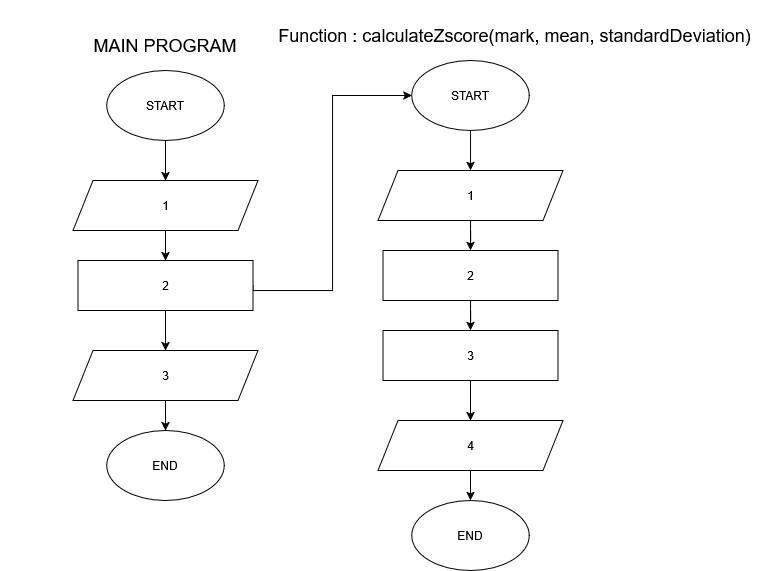

The diagram above was exported from draw.io. Its source (the exported page's mxGraphModel, read from the mxfile embedded in the PNG):
<mxGraphModel dx="2155" dy="1195" grid="1" gridSize="10" guides="1" tooltips="1" connect="1" arrows="1" fold="1" page="1" pageScale="1" pageWidth="850" pageHeight="1100" math="0" shadow="0">
  <root>
    <mxCell id="0" />
    <mxCell id="1" parent="0" />
    <mxCell id="HXPDCYIqdZBdo6CYD9q9-16" edge="1" parent="1" source="HXPDCYIqdZBdo6CYD9q9-1" style="edgeStyle=orthogonalEdgeStyle;rounded=0;orthogonalLoop=1;jettySize=auto;html=1;" value="">
      <mxGeometry relative="1" as="geometry">
        <mxPoint x="165" y="270" as="targetPoint" />
      </mxGeometry>
    </mxCell>
    <mxCell id="HXPDCYIqdZBdo6CYD9q9-1" parent="1" style="shape=parallelogram;perimeter=parallelogramPerimeter;whiteSpace=wrap;html=1;fixedSize=1;" value="1" vertex="1">
      <mxGeometry height="50" width="185" x="72.5" y="190" as="geometry" />
    </mxCell>
    <mxCell id="HXPDCYIqdZBdo6CYD9q9-3" edge="1" parent="1" source="HXPDCYIqdZBdo6CYD9q9-2" style="edgeStyle=orthogonalEdgeStyle;rounded=0;orthogonalLoop=1;jettySize=auto;html=1;entryX=0.5;entryY=0;entryDx=0;entryDy=0;" target="HXPDCYIqdZBdo6CYD9q9-1">
      <mxGeometry relative="1" as="geometry" />
    </mxCell>
    <mxCell id="HXPDCYIqdZBdo6CYD9q9-2" parent="1" style="ellipse;whiteSpace=wrap;html=1;" value="START" vertex="1">
      <mxGeometry height="70" width="117.5" x="106.25" y="80" as="geometry" />
    </mxCell>
    <mxCell id="dwnsFqoPnT-t498cMg0d-21" edge="1" parent="1" source="dwnsFqoPnT-t498cMg0d-1" style="edgeStyle=orthogonalEdgeStyle;rounded=0;orthogonalLoop=1;jettySize=auto;html=1;entryX=0;entryY=0.5;entryDx=0;entryDy=0;exitX=1;exitY=0.5;exitDx=0;exitDy=0;" target="dwnsFqoPnT-t498cMg0d-6">
      <mxGeometry relative="1" as="geometry">
        <Array as="points">
          <mxPoint x="253" y="300" />
          <mxPoint x="332" y="300" />
          <mxPoint x="332" y="105" />
        </Array>
        <mxPoint x="252.5" y="464.9999999999998" as="sourcePoint" />
      </mxGeometry>
    </mxCell>
    <mxCell id="dwnsFqoPnT-t498cMg0d-88" edge="1" parent="1" style="edgeStyle=orthogonalEdgeStyle;rounded=0;orthogonalLoop=1;jettySize=auto;html=1;" target="dwnsFqoPnT-t498cMg0d-43" value="">
      <mxGeometry relative="1" as="geometry">
        <mxPoint x="165" y="299.9999999999998" as="sourcePoint" />
      </mxGeometry>
    </mxCell>
    <mxCell id="dwnsFqoPnT-t498cMg0d-1" parent="1" style="rounded=0;whiteSpace=wrap;html=1;" value="2" vertex="1">
      <mxGeometry height="50" width="175" x="77.5" y="270" as="geometry" />
    </mxCell>
    <mxCell id="dwnsFqoPnT-t498cMg0d-3" edge="1" parent="1" source="dwnsFqoPnT-t498cMg0d-4" style="edgeStyle=orthogonalEdgeStyle;rounded=0;orthogonalLoop=1;jettySize=auto;html=1;" value="">
      <mxGeometry relative="1" as="geometry">
        <mxPoint x="470" y="260" as="targetPoint" />
      </mxGeometry>
    </mxCell>
    <mxCell id="dwnsFqoPnT-t498cMg0d-4" parent="1" style="shape=parallelogram;perimeter=parallelogramPerimeter;whiteSpace=wrap;html=1;fixedSize=1;" value="1" vertex="1">
      <mxGeometry height="50" width="185" x="377.5" y="180" as="geometry" />
    </mxCell>
    <mxCell id="dwnsFqoPnT-t498cMg0d-5" edge="1" parent="1" source="dwnsFqoPnT-t498cMg0d-6" style="edgeStyle=orthogonalEdgeStyle;rounded=0;orthogonalLoop=1;jettySize=auto;html=1;entryX=0.5;entryY=0;entryDx=0;entryDy=0;" target="dwnsFqoPnT-t498cMg0d-4">
      <mxGeometry relative="1" as="geometry" />
    </mxCell>
    <mxCell id="dwnsFqoPnT-t498cMg0d-6" parent="1" style="ellipse;whiteSpace=wrap;html=1;" value="START" vertex="1">
      <mxGeometry height="70" width="117.5" x="411.25" y="70" as="geometry" />
    </mxCell>
    <mxCell id="dwnsFqoPnT-t498cMg0d-9" parent="1" style="ellipse;whiteSpace=wrap;html=1;" value="END" vertex="1">
      <mxGeometry height="70" width="117.5" x="411.25" y="510" as="geometry" />
    </mxCell>
    <mxCell id="dwnsFqoPnT-t498cMg0d-10" edge="1" parent="1" source="dwnsFqoPnT-t498cMg0d-11" style="edgeStyle=orthogonalEdgeStyle;rounded=0;orthogonalLoop=1;jettySize=auto;html=1;" value="">
      <mxGeometry relative="1" as="geometry">
        <mxPoint x="470.00000000000045" y="339.9999999999998" as="targetPoint" />
      </mxGeometry>
    </mxCell>
    <mxCell id="dwnsFqoPnT-t498cMg0d-11" parent="1" style="rounded=0;whiteSpace=wrap;html=1;" value="2" vertex="1">
      <mxGeometry height="50" width="175" x="382.5" y="260" as="geometry" />
    </mxCell>
    <mxCell id="dwnsFqoPnT-t498cMg0d-22" parent="1" style="text;html=1;whiteSpace=wrap;strokeColor=none;fillColor=none;align=center;verticalAlign=middle;rounded=0;" value="&lt;font style=&quot;font-size: 18px;&quot;&gt;Function : calculateZscore(mark, mean, standardDeviation)&lt;/font&gt;" vertex="1">
      <mxGeometry height="70" width="492.5" x="267.5" y="10" as="geometry" />
    </mxCell>
    <mxCell id="dwnsFqoPnT-t498cMg0d-23" parent="1" style="text;html=1;whiteSpace=wrap;strokeColor=none;fillColor=none;align=center;verticalAlign=middle;rounded=0;" value="&lt;font style=&quot;font-size: 18px;&quot;&gt;MAIN PROGRAM&lt;/font&gt;" vertex="1">
      <mxGeometry height="70" width="330" y="20" as="geometry" />
    </mxCell>
    <mxCell id="dwnsFqoPnT-t498cMg0d-33" edge="1" parent="1" source="dwnsFqoPnT-t498cMg0d-24" style="edgeStyle=orthogonalEdgeStyle;rounded=0;orthogonalLoop=1;jettySize=auto;html=1;" target="dwnsFqoPnT-t498cMg0d-9" value="">
      <mxGeometry relative="1" as="geometry" />
    </mxCell>
    <mxCell id="dwnsFqoPnT-t498cMg0d-24" parent="1" style="shape=parallelogram;perimeter=parallelogramPerimeter;whiteSpace=wrap;html=1;fixedSize=1;" value="4" vertex="1">
      <mxGeometry height="50" width="185" x="377.5" y="430" as="geometry" />
    </mxCell>
    <mxCell id="dwnsFqoPnT-t498cMg0d-37" edge="1" parent="1" source="dwnsFqoPnT-t498cMg0d-25" style="edgeStyle=orthogonalEdgeStyle;rounded=0;orthogonalLoop=1;jettySize=auto;html=1;" value="">
      <mxGeometry relative="1" as="geometry">
        <mxPoint x="165" y="439.9999999999998" as="targetPoint" />
      </mxGeometry>
    </mxCell>
    <mxCell id="dwnsFqoPnT-t498cMg0d-38" parent="1" style="ellipse;whiteSpace=wrap;html=1;" value="END" vertex="1">
      <mxGeometry height="70" width="117.5" x="106.25" y="440" as="geometry" />
    </mxCell>
    <mxCell id="dwnsFqoPnT-t498cMg0d-40" edge="1" parent="1" source="dwnsFqoPnT-t498cMg0d-41" style="edgeStyle=orthogonalEdgeStyle;rounded=0;orthogonalLoop=1;jettySize=auto;html=1;" value="">
      <mxGeometry relative="1" as="geometry">
        <mxPoint x="165.00000000000045" y="600" as="targetPoint" />
      </mxGeometry>
    </mxCell>
    <mxCell id="dwnsFqoPnT-t498cMg0d-42" edge="1" parent="1" source="dwnsFqoPnT-t498cMg0d-43" style="edgeStyle=orthogonalEdgeStyle;rounded=0;orthogonalLoop=1;jettySize=auto;html=1;" target="dwnsFqoPnT-t498cMg0d-38" value="">
      <mxGeometry relative="1" as="geometry" />
    </mxCell>
    <mxCell id="dwnsFqoPnT-t498cMg0d-43" parent="1" style="shape=parallelogram;perimeter=parallelogramPerimeter;whiteSpace=wrap;html=1;fixedSize=1;" value="3" vertex="1">
      <mxGeometry height="50" width="185" x="72.5" y="360" as="geometry" />
    </mxCell>
    <mxCell id="dwnsFqoPnT-t498cMg0d-44" edge="1" parent="1" source="dwnsFqoPnT-t498cMg0d-45" style="edgeStyle=orthogonalEdgeStyle;rounded=0;orthogonalLoop=1;jettySize=auto;html=1;" value="">
      <mxGeometry relative="1" as="geometry">
        <mxPoint x="165.00000000000045" y="680" as="targetPoint" />
      </mxGeometry>
    </mxCell>
    <mxCell id="dwnsFqoPnT-t498cMg0d-90" edge="1" parent="1" source="dwnsFqoPnT-t498cMg0d-89" style="edgeStyle=orthogonalEdgeStyle;rounded=0;orthogonalLoop=1;jettySize=auto;html=1;" target="dwnsFqoPnT-t498cMg0d-24" value="">
      <mxGeometry relative="1" as="geometry" />
    </mxCell>
    <mxCell id="dwnsFqoPnT-t498cMg0d-89" parent="1" style="rounded=0;whiteSpace=wrap;html=1;" value="3" vertex="1">
      <mxGeometry height="50" width="175" x="382.5" y="340" as="geometry" />
    </mxCell>
  </root>
</mxGraphModel>